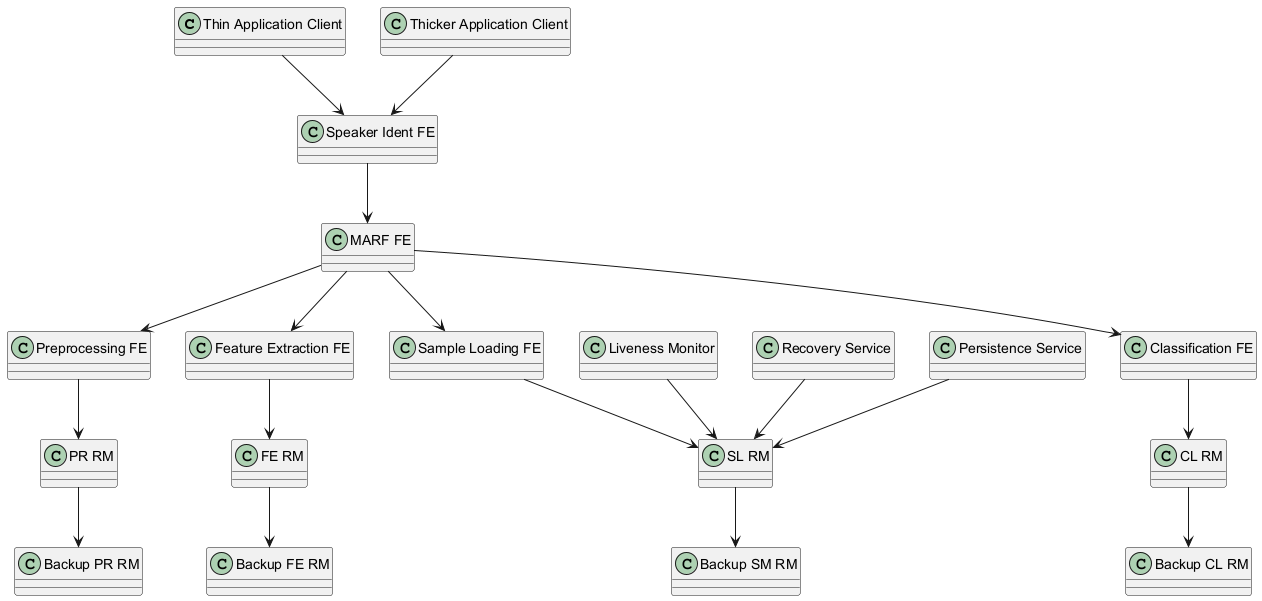

The diagram above was rendered by PlantUML. Its source (embedded in the PNG):
@startuml
class "Thin Application Client"
class "Thicker Application Client"
class "Speaker Ident FE"
class "MARF FE"
class "Sample Loading FE"
class "Preprocessing FE"
class "Feature Extraction FE"
class "Classification FE"
class "SL RM"
class "Backup SM RM"
class "PR RM"
class "Backup PR RM"
class "FE RM"
class "Backup FE RM"
class "CL RM"
class "Backup CL RM"
class "Liveness Monitor"
class "Recovery Service"
class "Persistence Service"

"Thin Application Client" --> "Speaker Ident FE"
"Thicker Application Client" --> "Speaker Ident FE"
"Speaker Ident FE" --> "MARF FE"

"MARF FE" --> "Sample Loading FE"
"MARF FE" --> "Preprocessing FE"
"MARF FE" --> "Feature Extraction FE"
"MARF FE" --> "Classification FE"

"Sample Loading FE" --> "SL RM"
"SL RM" --> "Backup SM RM"

"Preprocessing FE" --> "PR RM"
"PR RM" --> "Backup PR RM"

"Feature Extraction FE" --> "FE RM"
"FE RM" --> "Backup FE RM"

"Classification FE" --> "CL RM"
"CL RM" --> "Backup CL RM"

"Liveness Monitor" --> "SL RM"
"Recovery Service" --> "SL RM"
"Persistence Service" --> "SL RM"
@enduml